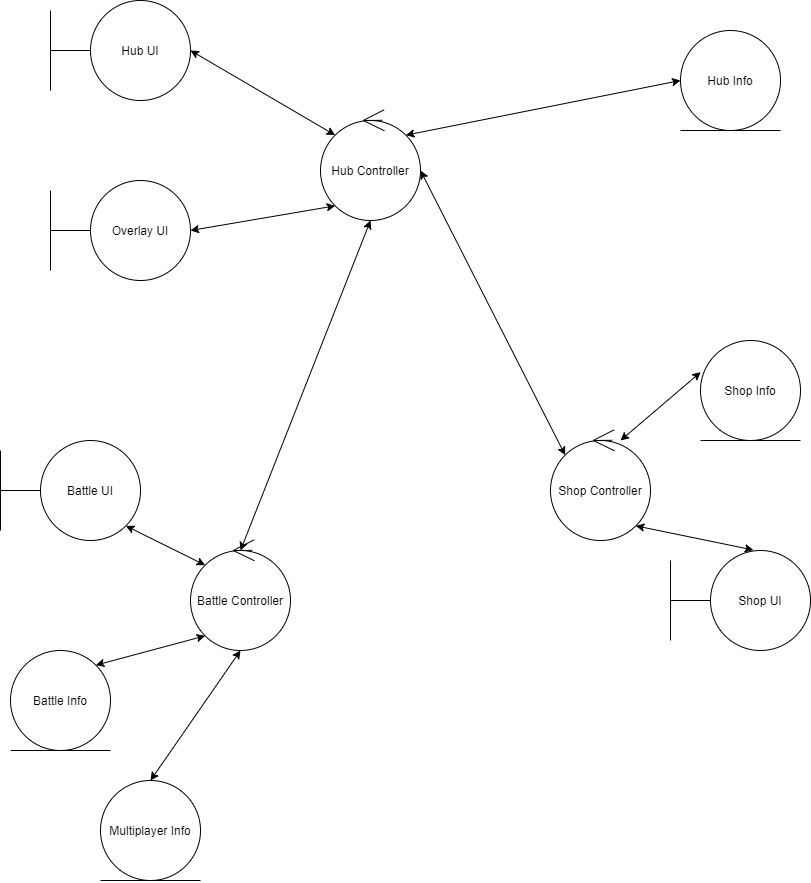

The diagram above was exported from draw.io. Its source (the exported page's mxGraphModel, read from the mxfile embedded in the PNG):
<mxGraphModel dx="1683" dy="965" grid="1" gridSize="10" guides="1" tooltips="1" connect="1" arrows="1" fold="1" page="1" pageScale="1" pageWidth="850" pageHeight="1100" math="0" shadow="0">
  <root>
    <mxCell id="0" />
    <mxCell id="1" parent="0" />
    <mxCell id="iO99EiCae1rJZ6h24u92-1" value="" style="group" vertex="1" connectable="0" parent="1">
      <mxGeometry x="700" y="180" width="100" height="100" as="geometry" />
    </mxCell>
    <mxCell id="iO99EiCae1rJZ6h24u92-2" value="Hub Info" style="ellipse;whiteSpace=wrap;html=1;aspect=fixed;" vertex="1" parent="iO99EiCae1rJZ6h24u92-1">
      <mxGeometry width="100" height="100" as="geometry" />
    </mxCell>
    <mxCell id="iO99EiCae1rJZ6h24u92-3" value="" style="endArrow=none;html=1;strokeWidth=1;" edge="1" parent="iO99EiCae1rJZ6h24u92-1">
      <mxGeometry width="50" height="50" relative="1" as="geometry">
        <mxPoint y="100" as="sourcePoint" />
        <mxPoint x="100" y="100" as="targetPoint" />
      </mxGeometry>
    </mxCell>
    <mxCell id="iO99EiCae1rJZ6h24u92-4" value="" style="group" vertex="1" connectable="0" parent="1">
      <mxGeometry x="70" y="150" width="140" height="100" as="geometry" />
    </mxCell>
    <mxCell id="iO99EiCae1rJZ6h24u92-5" value="Hub UI" style="ellipse;whiteSpace=wrap;html=1;aspect=fixed;" vertex="1" parent="iO99EiCae1rJZ6h24u92-4">
      <mxGeometry x="40" width="100" height="100" as="geometry" />
    </mxCell>
    <mxCell id="iO99EiCae1rJZ6h24u92-6" value="" style="endArrow=none;html=1;strokeWidth=1;entryX=0;entryY=0.5;entryDx=0;entryDy=0;" edge="1" parent="iO99EiCae1rJZ6h24u92-4" target="iO99EiCae1rJZ6h24u92-5">
      <mxGeometry width="50" height="50" relative="1" as="geometry">
        <mxPoint y="50" as="sourcePoint" />
        <mxPoint x="-90" y="40" as="targetPoint" />
      </mxGeometry>
    </mxCell>
    <mxCell id="iO99EiCae1rJZ6h24u92-7" value="" style="endArrow=none;html=1;strokeWidth=1;" edge="1" parent="iO99EiCae1rJZ6h24u92-4">
      <mxGeometry width="50" height="50" relative="1" as="geometry">
        <mxPoint y="90" as="sourcePoint" />
        <mxPoint y="10" as="targetPoint" />
      </mxGeometry>
    </mxCell>
    <mxCell id="iO99EiCae1rJZ6h24u92-8" value="" style="group" vertex="1" connectable="0" parent="1">
      <mxGeometry x="340" y="270" width="100" height="100" as="geometry" />
    </mxCell>
    <mxCell id="iO99EiCae1rJZ6h24u92-9" value="" style="group" vertex="1" connectable="0" parent="iO99EiCae1rJZ6h24u92-8">
      <mxGeometry width="100" height="100" as="geometry" />
    </mxCell>
    <mxCell id="iO99EiCae1rJZ6h24u92-10" value="Hub Controller" style="ellipse;whiteSpace=wrap;html=1;aspect=fixed;" vertex="1" parent="iO99EiCae1rJZ6h24u92-9">
      <mxGeometry width="100" height="100" as="geometry" />
    </mxCell>
    <mxCell id="iO99EiCae1rJZ6h24u92-11" value="" style="endArrow=none;html=1;startArrow=open;startFill=0;endFill=0;strokeWidth=1;startSize=20;entryX=0.617;entryY=-0.002;entryDx=0;entryDy=0;entryPerimeter=0;" edge="1" parent="iO99EiCae1rJZ6h24u92-9" target="iO99EiCae1rJZ6h24u92-10">
      <mxGeometry width="50" height="50" relative="1" as="geometry">
        <mxPoint x="41.66666666666667" as="sourcePoint" />
        <mxPoint x="133.33333333333334" as="targetPoint" />
      </mxGeometry>
    </mxCell>
    <mxCell id="iO99EiCae1rJZ6h24u92-16" value="" style="group" vertex="1" connectable="0" parent="1">
      <mxGeometry x="70" y="330" width="140" height="100" as="geometry" />
    </mxCell>
    <mxCell id="iO99EiCae1rJZ6h24u92-17" value="Overlay UI" style="ellipse;whiteSpace=wrap;html=1;aspect=fixed;" vertex="1" parent="iO99EiCae1rJZ6h24u92-16">
      <mxGeometry x="40" width="100" height="100" as="geometry" />
    </mxCell>
    <mxCell id="iO99EiCae1rJZ6h24u92-18" value="" style="endArrow=none;html=1;strokeWidth=1;entryX=0;entryY=0.5;entryDx=0;entryDy=0;" edge="1" parent="iO99EiCae1rJZ6h24u92-16" target="iO99EiCae1rJZ6h24u92-17">
      <mxGeometry width="50" height="50" relative="1" as="geometry">
        <mxPoint y="50" as="sourcePoint" />
        <mxPoint x="-90" y="40" as="targetPoint" />
      </mxGeometry>
    </mxCell>
    <mxCell id="iO99EiCae1rJZ6h24u92-19" value="" style="endArrow=none;html=1;strokeWidth=1;" edge="1" parent="iO99EiCae1rJZ6h24u92-16">
      <mxGeometry width="50" height="50" relative="1" as="geometry">
        <mxPoint y="90" as="sourcePoint" />
        <mxPoint y="10" as="targetPoint" />
      </mxGeometry>
    </mxCell>
    <mxCell id="iO99EiCae1rJZ6h24u92-24" value="" style="group" vertex="1" connectable="0" parent="1">
      <mxGeometry x="210" y="700" width="100" height="100" as="geometry" />
    </mxCell>
    <mxCell id="iO99EiCae1rJZ6h24u92-25" value="" style="group" vertex="1" connectable="0" parent="iO99EiCae1rJZ6h24u92-24">
      <mxGeometry width="100" height="100" as="geometry" />
    </mxCell>
    <mxCell id="iO99EiCae1rJZ6h24u92-26" value="Battle Controller" style="ellipse;whiteSpace=wrap;html=1;aspect=fixed;" vertex="1" parent="iO99EiCae1rJZ6h24u92-25">
      <mxGeometry width="100" height="100" as="geometry" />
    </mxCell>
    <mxCell id="iO99EiCae1rJZ6h24u92-27" value="" style="endArrow=none;html=1;startArrow=open;startFill=0;endFill=0;strokeWidth=1;startSize=20;entryX=0.617;entryY=-0.002;entryDx=0;entryDy=0;entryPerimeter=0;" edge="1" parent="iO99EiCae1rJZ6h24u92-25" target="iO99EiCae1rJZ6h24u92-26">
      <mxGeometry width="50" height="50" relative="1" as="geometry">
        <mxPoint x="41.66666666666667" as="sourcePoint" />
        <mxPoint x="133.33333333333334" as="targetPoint" />
      </mxGeometry>
    </mxCell>
    <mxCell id="iO99EiCae1rJZ6h24u92-28" value="" style="group" vertex="1" connectable="0" parent="1">
      <mxGeometry x="570" y="590" width="100" height="100" as="geometry" />
    </mxCell>
    <mxCell id="iO99EiCae1rJZ6h24u92-29" value="" style="group" vertex="1" connectable="0" parent="iO99EiCae1rJZ6h24u92-28">
      <mxGeometry width="100" height="100" as="geometry" />
    </mxCell>
    <mxCell id="iO99EiCae1rJZ6h24u92-30" value="Shop Controller" style="ellipse;whiteSpace=wrap;html=1;aspect=fixed;" vertex="1" parent="iO99EiCae1rJZ6h24u92-29">
      <mxGeometry width="100" height="100" as="geometry" />
    </mxCell>
    <mxCell id="iO99EiCae1rJZ6h24u92-31" value="" style="endArrow=none;html=1;startArrow=open;startFill=0;endFill=0;strokeWidth=1;startSize=20;entryX=0.617;entryY=-0.002;entryDx=0;entryDy=0;entryPerimeter=0;" edge="1" parent="iO99EiCae1rJZ6h24u92-29" target="iO99EiCae1rJZ6h24u92-30">
      <mxGeometry width="50" height="50" relative="1" as="geometry">
        <mxPoint x="41.66666666666667" as="sourcePoint" />
        <mxPoint x="133.33333333333334" as="targetPoint" />
      </mxGeometry>
    </mxCell>
    <mxCell id="iO99EiCae1rJZ6h24u92-32" value="" style="group" vertex="1" connectable="0" parent="1">
      <mxGeometry x="20" y="590" width="140" height="100" as="geometry" />
    </mxCell>
    <mxCell id="iO99EiCae1rJZ6h24u92-33" value="Battle UI" style="ellipse;whiteSpace=wrap;html=1;aspect=fixed;" vertex="1" parent="iO99EiCae1rJZ6h24u92-32">
      <mxGeometry x="40" width="100" height="100" as="geometry" />
    </mxCell>
    <mxCell id="iO99EiCae1rJZ6h24u92-34" value="" style="endArrow=none;html=1;strokeWidth=1;entryX=0;entryY=0.5;entryDx=0;entryDy=0;" edge="1" parent="iO99EiCae1rJZ6h24u92-32" target="iO99EiCae1rJZ6h24u92-33">
      <mxGeometry width="50" height="50" relative="1" as="geometry">
        <mxPoint y="50" as="sourcePoint" />
        <mxPoint x="-90" y="40" as="targetPoint" />
      </mxGeometry>
    </mxCell>
    <mxCell id="iO99EiCae1rJZ6h24u92-35" value="" style="endArrow=none;html=1;strokeWidth=1;" edge="1" parent="iO99EiCae1rJZ6h24u92-32">
      <mxGeometry width="50" height="50" relative="1" as="geometry">
        <mxPoint y="90" as="sourcePoint" />
        <mxPoint y="10" as="targetPoint" />
      </mxGeometry>
    </mxCell>
    <mxCell id="iO99EiCae1rJZ6h24u92-36" value="" style="group" vertex="1" connectable="0" parent="1">
      <mxGeometry x="30" y="800" width="100" height="100" as="geometry" />
    </mxCell>
    <mxCell id="iO99EiCae1rJZ6h24u92-37" value="Battle Info" style="ellipse;whiteSpace=wrap;html=1;aspect=fixed;" vertex="1" parent="iO99EiCae1rJZ6h24u92-36">
      <mxGeometry width="100" height="100" as="geometry" />
    </mxCell>
    <mxCell id="iO99EiCae1rJZ6h24u92-38" value="" style="endArrow=none;html=1;strokeWidth=1;" edge="1" parent="iO99EiCae1rJZ6h24u92-36">
      <mxGeometry width="50" height="50" relative="1" as="geometry">
        <mxPoint y="100" as="sourcePoint" />
        <mxPoint x="100" y="100" as="targetPoint" />
      </mxGeometry>
    </mxCell>
    <mxCell id="iO99EiCae1rJZ6h24u92-43" value="" style="group" vertex="1" connectable="0" parent="1">
      <mxGeometry x="690" y="700" width="140" height="100" as="geometry" />
    </mxCell>
    <mxCell id="iO99EiCae1rJZ6h24u92-44" value="Shop UI" style="ellipse;whiteSpace=wrap;html=1;aspect=fixed;" vertex="1" parent="iO99EiCae1rJZ6h24u92-43">
      <mxGeometry x="40" width="100" height="100" as="geometry" />
    </mxCell>
    <mxCell id="iO99EiCae1rJZ6h24u92-45" value="" style="endArrow=none;html=1;strokeWidth=1;entryX=0;entryY=0.5;entryDx=0;entryDy=0;" edge="1" parent="iO99EiCae1rJZ6h24u92-43" target="iO99EiCae1rJZ6h24u92-44">
      <mxGeometry width="50" height="50" relative="1" as="geometry">
        <mxPoint y="50" as="sourcePoint" />
        <mxPoint x="-90" y="40" as="targetPoint" />
      </mxGeometry>
    </mxCell>
    <mxCell id="iO99EiCae1rJZ6h24u92-46" value="" style="endArrow=none;html=1;strokeWidth=1;" edge="1" parent="iO99EiCae1rJZ6h24u92-43">
      <mxGeometry width="50" height="50" relative="1" as="geometry">
        <mxPoint y="90" as="sourcePoint" />
        <mxPoint y="10" as="targetPoint" />
      </mxGeometry>
    </mxCell>
    <mxCell id="iO99EiCae1rJZ6h24u92-47" value="" style="group" vertex="1" connectable="0" parent="1">
      <mxGeometry x="720" y="490" width="100" height="100" as="geometry" />
    </mxCell>
    <mxCell id="iO99EiCae1rJZ6h24u92-48" value="Shop Info" style="ellipse;whiteSpace=wrap;html=1;aspect=fixed;" vertex="1" parent="iO99EiCae1rJZ6h24u92-47">
      <mxGeometry width="100" height="100" as="geometry" />
    </mxCell>
    <mxCell id="iO99EiCae1rJZ6h24u92-49" value="" style="endArrow=none;html=1;strokeWidth=1;" edge="1" parent="iO99EiCae1rJZ6h24u92-47">
      <mxGeometry width="50" height="50" relative="1" as="geometry">
        <mxPoint y="100" as="sourcePoint" />
        <mxPoint x="100" y="100" as="targetPoint" />
      </mxGeometry>
    </mxCell>
    <mxCell id="iO99EiCae1rJZ6h24u92-68" value="" style="endArrow=classic;startArrow=classic;html=1;entryX=0;entryY=0;entryDx=0;entryDy=0;exitX=1;exitY=0.5;exitDx=0;exitDy=0;" edge="1" parent="1" source="iO99EiCae1rJZ6h24u92-5" target="iO99EiCae1rJZ6h24u92-10">
      <mxGeometry width="50" height="50" relative="1" as="geometry">
        <mxPoint x="290" y="220" as="sourcePoint" />
        <mxPoint x="340" y="170" as="targetPoint" />
      </mxGeometry>
    </mxCell>
    <mxCell id="iO99EiCae1rJZ6h24u92-71" value="" style="endArrow=classic;startArrow=classic;html=1;entryX=0;entryY=1;entryDx=0;entryDy=0;exitX=1;exitY=0.5;exitDx=0;exitDy=0;" edge="1" parent="1" source="iO99EiCae1rJZ6h24u92-17" target="iO99EiCae1rJZ6h24u92-10">
      <mxGeometry width="50" height="50" relative="1" as="geometry">
        <mxPoint x="230" y="220" as="sourcePoint" />
        <mxPoint x="424.64466094067257" y="254.64466094067257" as="targetPoint" />
      </mxGeometry>
    </mxCell>
    <mxCell id="iO99EiCae1rJZ6h24u92-72" value="" style="endArrow=classic;startArrow=classic;html=1;entryX=0;entryY=0.5;entryDx=0;entryDy=0;exitX=1;exitY=0;exitDx=0;exitDy=0;" edge="1" parent="1" source="iO99EiCae1rJZ6h24u92-10" target="iO99EiCae1rJZ6h24u92-2">
      <mxGeometry width="50" height="50" relative="1" as="geometry">
        <mxPoint x="240" y="230" as="sourcePoint" />
        <mxPoint x="434.64466094067257" y="264.64466094067257" as="targetPoint" />
      </mxGeometry>
    </mxCell>
    <mxCell id="iO99EiCae1rJZ6h24u92-73" value="" style="endArrow=classic;startArrow=classic;html=1;entryX=0.002;entryY=0.316;entryDx=0;entryDy=0;exitX=0.7;exitY=0;exitDx=0;exitDy=0;entryPerimeter=0;exitPerimeter=0;" edge="1" parent="1" source="iO99EiCae1rJZ6h24u92-30" target="iO99EiCae1rJZ6h24u92-48">
      <mxGeometry width="50" height="50" relative="1" as="geometry">
        <mxPoint x="250" y="240" as="sourcePoint" />
        <mxPoint x="444.64466094067257" y="274.64466094067257" as="targetPoint" />
      </mxGeometry>
    </mxCell>
    <mxCell id="iO99EiCae1rJZ6h24u92-74" value="" style="endArrow=classic;startArrow=classic;html=1;entryX=0.429;entryY=-0.005;entryDx=0;entryDy=0;exitX=1;exitY=1;exitDx=0;exitDy=0;entryPerimeter=0;" edge="1" parent="1" source="iO99EiCae1rJZ6h24u92-30" target="iO99EiCae1rJZ6h24u92-44">
      <mxGeometry width="50" height="50" relative="1" as="geometry">
        <mxPoint x="580" y="810" as="sourcePoint" />
        <mxPoint x="774.6446609406726" y="844.6446609406726" as="targetPoint" />
      </mxGeometry>
    </mxCell>
    <mxCell id="iO99EiCae1rJZ6h24u92-78" value="" style="endArrow=classic;startArrow=classic;html=1;entryX=0;entryY=0;entryDx=0;entryDy=0;exitX=1;exitY=0.5;exitDx=0;exitDy=0;" edge="1" parent="1" source="iO99EiCae1rJZ6h24u92-10" target="iO99EiCae1rJZ6h24u92-30">
      <mxGeometry width="50" height="50" relative="1" as="geometry">
        <mxPoint x="430" y="345.36" as="sourcePoint" />
        <mxPoint x="624.6446609406726" y="380.0046609406726" as="targetPoint" />
      </mxGeometry>
    </mxCell>
    <mxCell id="iO99EiCae1rJZ6h24u92-79" value="" style="endArrow=classic;startArrow=classic;html=1;entryX=1;entryY=0;entryDx=0;entryDy=0;exitX=0;exitY=1;exitDx=0;exitDy=0;" edge="1" parent="1" source="iO99EiCae1rJZ6h24u92-26" target="iO99EiCae1rJZ6h24u92-37">
      <mxGeometry width="50" height="50" relative="1" as="geometry">
        <mxPoint x="20" y="800" as="sourcePoint" />
        <mxPoint x="214.64466094067257" y="834.6446609406726" as="targetPoint" />
      </mxGeometry>
    </mxCell>
    <mxCell id="iO99EiCae1rJZ6h24u92-80" value="" style="endArrow=classic;startArrow=classic;html=1;entryX=0.5;entryY=0;entryDx=0;entryDy=0;exitX=0.5;exitY=1;exitDx=0;exitDy=0;" edge="1" parent="1" source="iO99EiCae1rJZ6h24u92-10" target="iO99EiCae1rJZ6h24u92-26">
      <mxGeometry width="50" height="50" relative="1" as="geometry">
        <mxPoint x="295.36" y="500" as="sourcePoint" />
        <mxPoint x="490.0046609406726" y="534.6446609406726" as="targetPoint" />
      </mxGeometry>
    </mxCell>
    <mxCell id="iO99EiCae1rJZ6h24u92-81" value="" style="endArrow=classic;startArrow=classic;html=1;entryX=0;entryY=0;entryDx=0;entryDy=0;exitX=1;exitY=1;exitDx=0;exitDy=0;" edge="1" parent="1" source="iO99EiCae1rJZ6h24u92-33" target="iO99EiCae1rJZ6h24u92-26">
      <mxGeometry width="50" height="50" relative="1" as="geometry">
        <mxPoint x="40.360000000000014" y="665.36" as="sourcePoint" />
        <mxPoint x="235.00466094067258" y="700.0046609406726" as="targetPoint" />
      </mxGeometry>
    </mxCell>
    <mxCell id="iO99EiCae1rJZ6h24u92-85" value="" style="group" vertex="1" connectable="0" parent="1">
      <mxGeometry x="120" y="930" width="100" height="100" as="geometry" />
    </mxCell>
    <mxCell id="iO99EiCae1rJZ6h24u92-86" value="Multiplayer Info" style="ellipse;whiteSpace=wrap;html=1;aspect=fixed;" vertex="1" parent="iO99EiCae1rJZ6h24u92-85">
      <mxGeometry width="100" height="100" as="geometry" />
    </mxCell>
    <mxCell id="iO99EiCae1rJZ6h24u92-87" value="" style="endArrow=none;html=1;strokeWidth=1;" edge="1" parent="iO99EiCae1rJZ6h24u92-85">
      <mxGeometry width="50" height="50" relative="1" as="geometry">
        <mxPoint y="100" as="sourcePoint" />
        <mxPoint x="100" y="100" as="targetPoint" />
      </mxGeometry>
    </mxCell>
    <mxCell id="iO99EiCae1rJZ6h24u92-89" value="" style="endArrow=classic;startArrow=classic;html=1;entryX=0.5;entryY=1;entryDx=0;entryDy=0;exitX=0.5;exitY=0;exitDx=0;exitDy=0;" edge="1" parent="1" source="iO99EiCae1rJZ6h24u92-86" target="iO99EiCae1rJZ6h24u92-26">
      <mxGeometry width="50" height="50" relative="1" as="geometry">
        <mxPoint x="300" y="930" as="sourcePoint" />
        <mxPoint x="205.35533905932766" y="929.2846609406728" as="targetPoint" />
      </mxGeometry>
    </mxCell>
  </root>
</mxGraphModel>